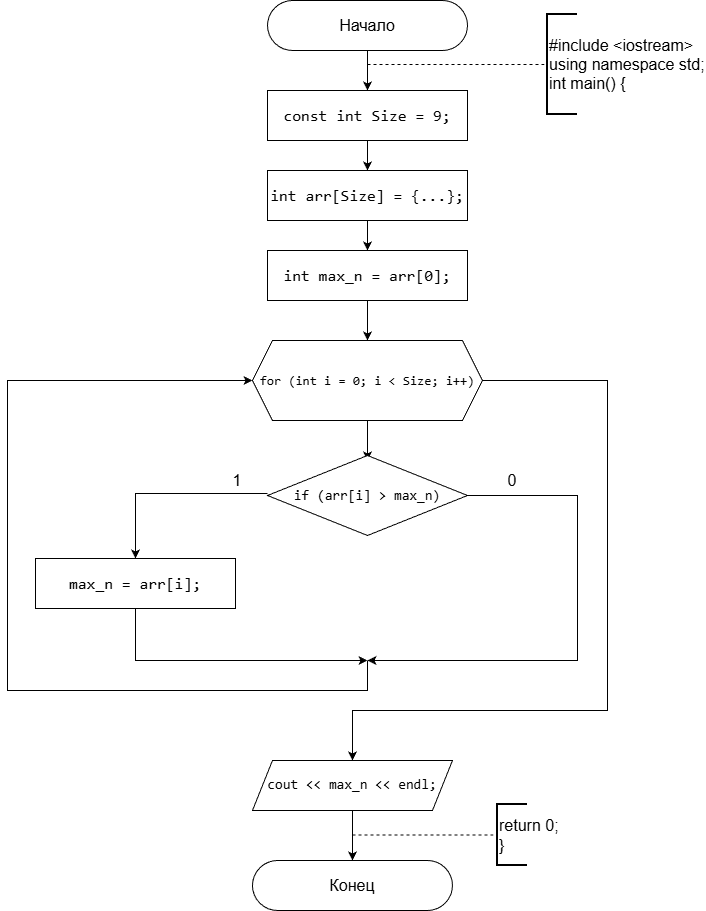

The diagram above was exported from draw.io. Its source (the exported page's mxGraphModel, read from the mxfile embedded in the PNG):
<mxGraphModel dx="1516" dy="804" grid="1" gridSize="10" guides="1" tooltips="1" connect="1" arrows="1" fold="1" page="1" pageScale="1" pageWidth="827" pageHeight="1169" background="#ffffff" math="0" shadow="0">
  <root>
    <mxCell id="0" />
    <mxCell id="1" parent="0" />
    <mxCell id="thNcd0E2AYxzi3blbkK3-41" parent="1" style="rounded=1;whiteSpace=wrap;html=1;imageHeight=24;arcSize=50;" value="&lt;font style=&quot;font-size: 16px;&quot;&gt;Начало&lt;/font&gt;" vertex="1">
      <mxGeometry height="50" width="200" x="270" y="20" as="geometry" />
    </mxCell>
    <mxCell id="thNcd0E2AYxzi3blbkK3-42" edge="1" parent="1" source="thNcd0E2AYxzi3blbkK3-41" style="endArrow=classic;html=1;rounded=0;exitX=0.5;exitY=1;exitDx=0;exitDy=0;" value="">
      <mxGeometry height="50" relative="1" width="50" as="geometry">
        <mxPoint x="370" y="90" as="sourcePoint" />
        <mxPoint x="370" y="110" as="targetPoint" />
      </mxGeometry>
    </mxCell>
    <mxCell id="thNcd0E2AYxzi3blbkK3-43" edge="1" parent="1" style="endArrow=none;dashed=1;html=1;rounded=0;entryX=0;entryY=0.5;entryDx=0;entryDy=0;entryPerimeter=0;" target="thNcd0E2AYxzi3blbkK3-44" value="">
      <mxGeometry height="50" relative="1" width="50" as="geometry">
        <mxPoint x="370" y="84" as="sourcePoint" />
        <mxPoint x="550" y="83" as="targetPoint" />
      </mxGeometry>
    </mxCell>
    <mxCell id="thNcd0E2AYxzi3blbkK3-44" parent="1" style="strokeWidth=2;html=1;shape=mxgraph.flowchart.annotation_1;align=left;pointerEvents=1;" value="&lt;font style=&quot;font-size: 16px;&quot;&gt;#include &amp;lt;iostream&amp;gt;&lt;/font&gt;&lt;div&gt;&lt;font style=&quot;font-size: 16px;&quot;&gt;using namespace std;&lt;/font&gt;&lt;/div&gt;&lt;div&gt;&lt;font style=&quot;font-size: 16px;&quot;&gt;int main() {&lt;/font&gt;&lt;/div&gt;" vertex="1">
      <mxGeometry height="100" width="30" x="550" y="34" as="geometry" />
    </mxCell>
    <mxCell id="thNcd0E2AYxzi3blbkK3-45" edge="1" parent="1" source="thNcd0E2AYxzi3blbkK3-46" style="edgeStyle=orthogonalEdgeStyle;rounded=0;orthogonalLoop=1;jettySize=auto;html=1;entryX=0.5;entryY=0;entryDx=0;entryDy=0;" target="thNcd0E2AYxzi3blbkK3-48">
      <mxGeometry relative="1" as="geometry" />
    </mxCell>
    <mxCell id="thNcd0E2AYxzi3blbkK3-46" parent="1" style="rounded=0;whiteSpace=wrap;html=1;fontSize=16;labelBackgroundColor=none;fontColor=default;" value="&lt;div style=&quot;font-family: Consolas, &amp;quot;Courier New&amp;quot;, monospace; line-height: 22px; white-space: pre;&quot;&gt;&lt;div&gt;&lt;span style=&quot;&quot;&gt;const&lt;/span&gt; &lt;span style=&quot;&quot;&gt;int&lt;/span&gt; &lt;span style=&quot;&quot;&gt;Size&lt;/span&gt; &lt;span style=&quot;&quot;&gt;=&lt;/span&gt; &lt;span style=&quot;&quot;&gt;9&lt;/span&gt;;&lt;/div&gt;&lt;/div&gt;" vertex="1">
      <mxGeometry height="50" width="200" x="270" y="110" as="geometry" />
    </mxCell>
    <mxCell id="thNcd0E2AYxzi3blbkK3-47" edge="1" parent="1" source="thNcd0E2AYxzi3blbkK3-48" style="edgeStyle=orthogonalEdgeStyle;rounded=0;orthogonalLoop=1;jettySize=auto;html=1;exitX=0.5;exitY=1;exitDx=0;exitDy=0;entryX=0.5;entryY=0;entryDx=0;entryDy=0;" target="thNcd0E2AYxzi3blbkK3-50">
      <mxGeometry relative="1" as="geometry" />
    </mxCell>
    <mxCell id="thNcd0E2AYxzi3blbkK3-48" parent="1" style="rounded=0;whiteSpace=wrap;html=1;fontSize=16;labelBackgroundColor=none;fontColor=default;" value="&lt;span style=&quot;font-family: Consolas, &amp;quot;Courier New&amp;quot;, monospace; white-space: pre;&quot;&gt;int&lt;/span&gt;&lt;span style=&quot;font-family: Consolas, &amp;quot;Courier New&amp;quot;, monospace; white-space: pre;&quot;&gt; &lt;/span&gt;&lt;span style=&quot;font-family: Consolas, &amp;quot;Courier New&amp;quot;, monospace; white-space: pre;&quot;&gt;arr&lt;/span&gt;&lt;span style=&quot;font-family: Consolas, &amp;quot;Courier New&amp;quot;, monospace; white-space: pre;&quot;&gt;[&lt;/span&gt;&lt;span style=&quot;font-family: Consolas, &amp;quot;Courier New&amp;quot;, monospace; white-space: pre;&quot;&gt;Size&lt;/span&gt;&lt;span style=&quot;font-family: Consolas, &amp;quot;Courier New&amp;quot;, monospace; white-space: pre;&quot;&gt;] &lt;/span&gt;&lt;span style=&quot;font-family: Consolas, &amp;quot;Courier New&amp;quot;, monospace; white-space: pre;&quot;&gt;=&lt;/span&gt;&lt;span style=&quot;font-family: Consolas, &amp;quot;Courier New&amp;quot;, monospace; white-space: pre;&quot;&gt; {&lt;/span&gt;&lt;span style=&quot;font-family: Consolas, &amp;quot;Courier New&amp;quot;, monospace; white-space: pre;&quot;&gt;&lt;font&gt;...&lt;/font&gt;&lt;/span&gt;&lt;span style=&quot;font-family: Consolas, &amp;quot;Courier New&amp;quot;, monospace; white-space: pre;&quot;&gt;};&lt;/span&gt;" vertex="1">
      <mxGeometry height="50" width="200" x="270" y="190" as="geometry" />
    </mxCell>
    <mxCell id="thNcd0E2AYxzi3blbkK3-49" edge="1" parent="1" source="thNcd0E2AYxzi3blbkK3-50" style="edgeStyle=orthogonalEdgeStyle;rounded=0;orthogonalLoop=1;jettySize=auto;html=1;" value="">
      <mxGeometry relative="1" as="geometry">
        <mxPoint x="370" y="360" as="targetPoint" />
      </mxGeometry>
    </mxCell>
    <mxCell id="thNcd0E2AYxzi3blbkK3-50" parent="1" style="rounded=0;whiteSpace=wrap;html=1;fontSize=16;labelBackgroundColor=none;fontColor=default;" value="&lt;div style=&quot;font-family: Consolas, &amp;quot;Courier New&amp;quot;, monospace; line-height: 22px; white-space: pre;&quot;&gt;&lt;span style=&quot;&quot;&gt;int&lt;/span&gt; &lt;span style=&quot;&quot;&gt;max_n&lt;/span&gt; &lt;span style=&quot;&quot;&gt;=&lt;/span&gt; &lt;span style=&quot;&quot;&gt;arr&lt;/span&gt;[&lt;span style=&quot;&quot;&gt;0&lt;/span&gt;];&lt;/div&gt;" vertex="1">
      <mxGeometry height="50" width="200" x="270" y="270" as="geometry" />
    </mxCell>
    <mxCell id="thNcd0E2AYxzi3blbkK3-51" edge="1" parent="1" source="thNcd0E2AYxzi3blbkK3-52" style="edgeStyle=orthogonalEdgeStyle;rounded=0;orthogonalLoop=1;jettySize=auto;html=1;" value="">
      <mxGeometry relative="1" as="geometry">
        <mxPoint x="369.97" y="480" as="targetPoint" />
      </mxGeometry>
    </mxCell>
    <mxCell id="thNcd0E2AYxzi3blbkK3-80" edge="1" parent="1" source="thNcd0E2AYxzi3blbkK3-52" style="edgeStyle=orthogonalEdgeStyle;rounded=0;orthogonalLoop=1;jettySize=auto;html=1;exitX=1;exitY=0.5;exitDx=0;exitDy=0;entryX=0.5;entryY=0;entryDx=0;entryDy=0;" target="thNcd0E2AYxzi3blbkK3-57">
      <mxGeometry relative="1" as="geometry">
        <Array as="points">
          <mxPoint x="610" y="400" />
          <mxPoint x="610" y="730" />
          <mxPoint x="355" y="730" />
        </Array>
        <mxPoint x="370" y="780" as="targetPoint" />
      </mxGeometry>
    </mxCell>
    <mxCell id="thNcd0E2AYxzi3blbkK3-52" parent="1" style="shape=hexagon;perimeter=hexagonPerimeter2;whiteSpace=wrap;html=1;fixedSize=1;labelBackgroundColor=none;fontColor=default;fontSize=13;" value="&lt;div style=&quot;font-family: Consolas, &amp;quot;Courier New&amp;quot;, monospace; line-height: 22px; white-space: pre;&quot;&gt;&lt;div style=&quot;line-height: 22px;&quot;&gt;&lt;div style=&quot;line-height: 22px;&quot;&gt;&lt;span&gt;for&lt;/span&gt; (&lt;span&gt;int&lt;/span&gt; &lt;span&gt;i&lt;/span&gt; &lt;span&gt;=&lt;/span&gt; &lt;span&gt;0&lt;/span&gt;; &lt;span&gt;i&lt;/span&gt; &lt;span&gt;&amp;lt;&lt;/span&gt; &lt;span&gt;Size&lt;/span&gt;; &lt;span&gt;i&lt;/span&gt;&lt;span&gt;++&lt;/span&gt;)&lt;/div&gt;&lt;/div&gt;&lt;/div&gt;" vertex="1">
      <mxGeometry height="80" width="230" x="254.97000000000003" y="360" as="geometry" />
    </mxCell>
    <mxCell id="thNcd0E2AYxzi3blbkK3-53" edge="1" parent="1" source="thNcd0E2AYxzi3blbkK3-76" style="edgeStyle=orthogonalEdgeStyle;rounded=0;orthogonalLoop=1;jettySize=auto;html=1;exitX=0.5;exitY=1;exitDx=0;exitDy=0;">
      <mxGeometry relative="1" as="geometry">
        <Array as="points">
          <mxPoint x="138" y="680" />
        </Array>
        <mxPoint x="120" y="710" as="sourcePoint" />
        <mxPoint x="370" y="680" as="targetPoint" />
      </mxGeometry>
    </mxCell>
    <mxCell id="thNcd0E2AYxzi3blbkK3-56" edge="1" parent="1" source="thNcd0E2AYxzi3blbkK3-57" style="edgeStyle=orthogonalEdgeStyle;rounded=0;orthogonalLoop=1;jettySize=auto;html=1;" target="thNcd0E2AYxzi3blbkK3-58" value="">
      <mxGeometry relative="1" as="geometry" />
    </mxCell>
    <mxCell id="thNcd0E2AYxzi3blbkK3-57" parent="1" style="shape=parallelogram;perimeter=parallelogramPerimeter;whiteSpace=wrap;html=1;fixedSize=1;labelBackgroundColor=none;fontColor=default;fontSize=10;" value="&lt;div style=&quot;font-family: Consolas, &amp;quot;Courier New&amp;quot;, monospace; line-height: 22px; white-space: pre;&quot;&gt;&lt;font style=&quot;font-size: 14px;&quot;&gt;cout &amp;lt;&amp;lt; max_n &amp;lt;&amp;lt; endl;&lt;/font&gt;&lt;/div&gt;" vertex="1">
      <mxGeometry height="50" width="200" x="254.97" y="780" as="geometry" />
    </mxCell>
    <mxCell id="thNcd0E2AYxzi3blbkK3-58" parent="1" style="rounded=1;whiteSpace=wrap;html=1;imageHeight=24;arcSize=50;" value="&lt;span style=&quot;font-size: 16px;&quot;&gt;Конец&lt;/span&gt;" vertex="1">
      <mxGeometry height="50" width="200" x="254.97000000000006" y="880" as="geometry" />
    </mxCell>
    <mxCell id="thNcd0E2AYxzi3blbkK3-59" edge="1" parent="1" style="endArrow=none;dashed=1;html=1;rounded=0;entryX=0;entryY=0.5;entryDx=0;entryDy=0;entryPerimeter=0;" target="thNcd0E2AYxzi3blbkK3-60" value="">
      <mxGeometry height="50" relative="1" width="50" as="geometry">
        <mxPoint x="355.00000000000006" y="854.5" as="sourcePoint" />
        <mxPoint x="495.00000000000006" y="854" as="targetPoint" />
      </mxGeometry>
    </mxCell>
    <mxCell id="thNcd0E2AYxzi3blbkK3-60" parent="1" style="strokeWidth=2;html=1;shape=mxgraph.flowchart.annotation_1;align=left;pointerEvents=1;" value="&lt;font style=&quot;font-size: 16px;&quot;&gt;return 0;&lt;/font&gt;&lt;div&gt;&lt;font style=&quot;font-size: 16px;&quot;&gt;}&lt;/font&gt;&lt;/div&gt;" vertex="1">
      <mxGeometry height="61" width="30" x="499.97" y="824" as="geometry" />
    </mxCell>
    <mxCell id="thNcd0E2AYxzi3blbkK3-63" edge="1" parent="1" style="edgeStyle=orthogonalEdgeStyle;rounded=0;orthogonalLoop=1;jettySize=auto;html=1;exitX=0;exitY=0.5;exitDx=0;exitDy=0;entryX=0.5;entryY=0;entryDx=0;entryDy=0;" target="thNcd0E2AYxzi3blbkK3-76">
      <mxGeometry relative="1" as="geometry">
        <Array as="points">
          <mxPoint x="138" y="513" />
        </Array>
        <mxPoint x="270" y="513" as="sourcePoint" />
        <mxPoint x="140" y="590" as="targetPoint" />
      </mxGeometry>
    </mxCell>
    <mxCell id="thNcd0E2AYxzi3blbkK3-65" parent="1" style="rhombus;whiteSpace=wrap;html=1;" value="&lt;div style=&quot;font-family: Consolas, &amp;quot;Courier New&amp;quot;, monospace; line-height: 22px; white-space: pre;&quot;&gt;&lt;font style=&quot;font-size: 14px; color: rgb(0, 0, 0);&quot;&gt;&lt;span&gt;if&lt;/span&gt; (&lt;span&gt;arr&lt;/span&gt;[&lt;span&gt;i&lt;/span&gt;] &lt;span&gt;&amp;gt;&lt;/span&gt; &lt;span&gt;max_n&lt;/span&gt;)&lt;/font&gt;&lt;/div&gt;" vertex="1">
      <mxGeometry height="80" width="200" x="270" y="475" as="geometry" />
    </mxCell>
    <mxCell id="thNcd0E2AYxzi3blbkK3-66" parent="1" style="text;html=1;whiteSpace=wrap;strokeColor=none;fillColor=none;align=center;verticalAlign=middle;rounded=0;" value="&lt;font style=&quot;font-size: 16px;&quot;&gt;1&lt;/font&gt;" vertex="1">
      <mxGeometry height="30" width="60" x="209.97000000000003" y="485" as="geometry" />
    </mxCell>
    <mxCell id="thNcd0E2AYxzi3blbkK3-67" parent="1" style="text;html=1;whiteSpace=wrap;strokeColor=none;fillColor=none;align=center;verticalAlign=middle;rounded=0;" value="&lt;span style=&quot;font-size: 16px;&quot;&gt;0&lt;/span&gt;" vertex="1">
      <mxGeometry height="30" width="60" x="484.97" y="485" as="geometry" />
    </mxCell>
    <mxCell id="thNcd0E2AYxzi3blbkK3-75" edge="1" parent="1" source="thNcd0E2AYxzi3blbkK3-65" style="endArrow=classic;html=1;rounded=0;exitX=1;exitY=0.5;exitDx=0;exitDy=0;" value="">
      <mxGeometry height="50" relative="1" width="50" as="geometry">
        <Array as="points">
          <mxPoint x="580" y="515" />
          <mxPoint x="580" y="680" />
          <mxPoint x="520" y="680" />
        </Array>
        <mxPoint x="580" y="770" as="sourcePoint" />
        <mxPoint x="370" y="680" as="targetPoint" />
      </mxGeometry>
    </mxCell>
    <mxCell id="thNcd0E2AYxzi3blbkK3-76" parent="1" style="rounded=0;whiteSpace=wrap;html=1;fontSize=16;labelBackgroundColor=none;fontColor=default;textShadow=0;" value="&lt;div style=&quot;font-family: Consolas, &amp;quot;Courier New&amp;quot;, monospace; line-height: 22px; white-space: pre;&quot;&gt;&lt;div style=&quot;line-height: 22px;&quot;&gt;&lt;div style=&quot;line-height: 22px;&quot;&gt;&lt;div style=&quot;line-height: 22px;&quot;&gt;&lt;span style=&quot;&quot;&gt;max_n&lt;/span&gt; &lt;span style=&quot;&quot;&gt;=&lt;/span&gt; &lt;span style=&quot;&quot;&gt;arr&lt;/span&gt;[&lt;span style=&quot;&quot;&gt;i&lt;/span&gt;];&lt;/div&gt;&lt;/div&gt;&lt;/div&gt;&lt;/div&gt;" vertex="1">
      <mxGeometry height="50" width="200" x="38" y="578" as="geometry" />
    </mxCell>
    <mxCell id="thNcd0E2AYxzi3blbkK3-79" edge="1" parent="1" style="endArrow=classic;html=1;rounded=0;entryX=0;entryY=0.5;entryDx=0;entryDy=0;" target="thNcd0E2AYxzi3blbkK3-52" value="">
      <mxGeometry height="50" relative="1" width="50" as="geometry">
        <Array as="points">
          <mxPoint x="370" y="710" />
          <mxPoint x="10" y="710" />
          <mxPoint x="10" y="400" />
        </Array>
        <mxPoint x="370" y="680" as="sourcePoint" />
        <mxPoint x="340" y="740" as="targetPoint" />
      </mxGeometry>
    </mxCell>
  </root>
</mxGraphModel>